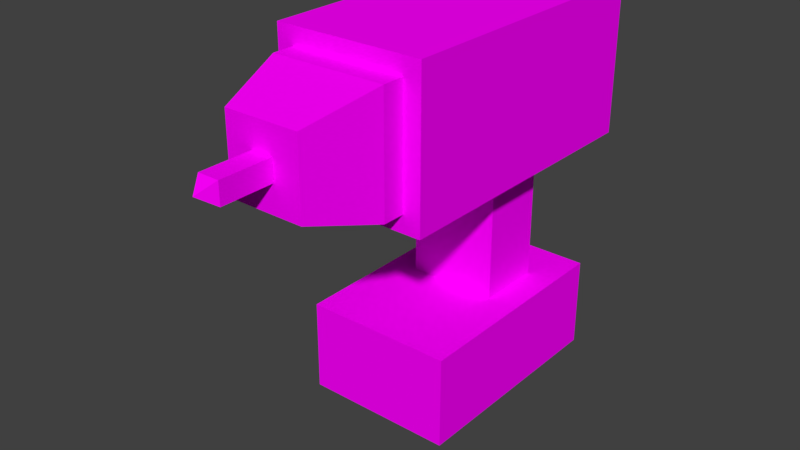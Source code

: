 # Source: electric-screwdriver.blend  (saved by Blender 2.79.0; exported with 4.5.12 LTS)
import bpy
from mathutils import Matrix  # noqa: F401  (used for matrix-valued properties, if any)

bpy.ops.wm.read_factory_settings(use_empty=True)
scene = bpy.context.scene
scene.name = 'Scene'

# ---- collections
col_collection_2 = bpy.data.collections.new('Collection 2'); scene.collection.children.link(col_collection_2)

# ---- images (referenced by path relative to the original .blend; pixels are not part of the script)
import os
ASSET_DIR = os.environ.get("B2B_ASSET_DIR", "")  # directory of the original .blend (textures are referenced by path, not embedded)
HERE = os.path.dirname(os.path.abspath(__file__))  # packed textures are extracted next to this script under _unpacked/

def load_image(name, relpath, width, height, colorspace="sRGB"):
    """Load a texture the original file referenced (path relative to the .blend, or extracted next to this script)."""
    p = next((c for c in (os.path.join(HERE, relpath), os.path.join(ASSET_DIR, relpath)) if relpath and os.path.exists(c)), "")
    if p:
        img = bpy.data.images.load(p, check_existing=True)
        img.name = name
    else:  # same state as the original file: an image datablock whose file is absent (Cycles renders it pink)
        img = bpy.data.images.new(name, width, height)
        img.source = "FILE"
        img.filepath = "//" + (relpath or name)
    img.colorspace_settings.name = colorspace
    return img
img_lowpolytexture_png = load_image('LowPolyTexture.png', 'LowPolyTexture.png', 1024, 1024, 'sRGB')

# ---- materials (node trees are filled in below, after node groups)
mat_main = bpy.data.materials.new('Main')
mat_main.alpha_threshold = 0.0
mat_main.roughness = 0.5

# ---- material node trees
mat_main.use_nodes = True; mat_main.node_tree.nodes.clear()
_N = mat_main.node_tree.nodes; _L = mat_main.node_tree.links
n0 = _N.new('ShaderNodeOutputMaterial'); n0.name = 'Material Output'; n0.location = (300, 300)
n1 = _N.new('ShaderNodeBsdfDiffuse'); n1.name = 'Diffuse BSDF'; n1.location = (10, 300)
n2 = _N.new('ShaderNodeTexImage'); n2.name = 'Image Texture'; n2.location = (-180, 300)
n2.width = 140
n2.image = img_lowpolytexture_png
_L.new(n1.outputs[0], n0.inputs[0])
_L.new(n2.outputs[0], n1.inputs[0])
n0.is_active_output = True

# ---- world
world_world = bpy.data.worlds.new('World'); scene.world = world_world
world_world.color = (0.05088, 0.05088, 0.05088)
world_world.use_sun_shadow = False
world_world.sun_shadow_jitter_overblur = 0.0
world_world.cycles.sampling_method = 'MANUAL'

# ---- meshes
me_cube = bpy.data.meshes.new('Cube')
me_cube.from_pydata([(-0.06014, 0.1019, 0.01101), (-0.06014, 0.1019, 0.05395), (0.06014, 0.1019, 0.01101), (0.06014, 0.1019, 0.05395), (-0.06014, -0.08232, 0.01101), (-0.06014, -0.08232, 0.05395), (0.06014, -0.08232, 0.01101), (0.06014, -0.08232, 0.05395), (-0.03634, 0.06157, 0.08496), (0.03634, 0.06157, 0.08496), (0.03634, 0.008263, 0.08496), (-0.03634, 0.008263, 0.08496), (-0.06014, 0.1019, 0.08496), (0.06014, 0.1019, 0.08496), (0.06014, -0.08232, 0.08496), (-0.06014, -0.08232, 0.08496), (-0.03634, 0.06157, 0.2058), (0.03634, 0.06157, 0.2058), (0.03634, 0.008263, 0.2058), (-0.03634, 0.008263, 0.2058), (-0.04668, -0.1079, 0.2054), (-0.04668, -0.1079, 0.2986), (-0.06072, 0.1286, 0.1914), (-0.06072, 0.1286, 0.3127), (0.04653, -0.1079, 0.2054), (0.04653, -0.1079, 0.2986), (0.06058, 0.1286, 0.1914), (0.06058, 0.1286, 0.3127), (-0.06072, -0.1079, 0.1914), (-0.06072, -0.1079, 0.3127), (0.06058, -0.1079, 0.3127), (0.06058, -0.1079, 0.1914), (-0.04668, -0.1261, 0.2054), (-0.04668, -0.1261, 0.2986), (0.04653, -0.1261, 0.2986), (0.04653, -0.1261, 0.2054), (-0.008644, -0.1839, 0.2435), (-0.008644, -0.1839, 0.2606), (0.008498, -0.1839, 0.2606), (0.008498, -0.1839, 0.2435), (-0.03068, -0.1839, 0.2214), (-0.03068, -0.1839, 0.2826), (0.03053, -0.1839, 0.2826), (0.03053, -0.1839, 0.2214)], [], [(0, 1, 3, 2), (2, 3, 7, 6), (6, 7, 5, 4), (4, 5, 1, 0), (2, 6, 4, 0), (3, 1, 12, 13), (11, 10, 18, 19), (1, 5, 15, 12), (7, 3, 13, 14), (5, 7, 14, 15), (8, 9, 13, 12), (9, 10, 14, 13), (10, 11, 15, 14), (11, 8, 12, 15), (9, 8, 16, 17), (8, 11, 19, 16), (10, 9, 17, 18), (28, 29, 23, 22), (22, 23, 27, 26), (26, 27, 30, 31), (25, 21, 33, 34), (22, 26, 31, 28), (27, 23, 29, 30), (20, 21, 29, 28), (25, 24, 31, 30), (24, 20, 28, 31), (21, 25, 30, 29), (32, 35, 43, 40), (24, 25, 34, 35), (20, 24, 35, 32), (21, 20, 32, 33), (33, 32, 40, 41), (34, 33, 41, 42), (35, 34, 42, 43), (36, 37, 41, 40), (38, 39, 43, 42), (39, 36, 40, 43), (37, 38, 42, 41)])
_uv = me_cube.uv_layers.new(name='UVMap')
_uv.uv.foreach_set('vector', [0.03717, 0.8351, 0.04122, 0.8351, 0.04122, 0.8466, 0.03717, 0.8466, 0.08551, 0.8125, 0.08146, 0.8125, 0.08146, 0.7948, 0.08551, 0.7948, 0.06008, 0.8351, 0.06414, 0.8351, 0.06414, 0.8466, 0.06008, 0.8466, 0.07853, 0.8125, 0.07447, 0.8125, 0.07447, 0.7948, 0.07853, 0.7948, 0.4014, 0.8292, 0.4014, 0.8116, 0.4128, 0.8116, 0.4128, 0.8292, 0.4055, 0.8407, 0.4055, 0.8292, 0.4084, 0.8292, 0.4084, 0.8407, 0.454, 0.8348, 0.4472, 0.8348, 0.4472, 0.8232, 0.454, 0.8232, 0.4387, 0.789, 0.4387, 0.8066, 0.4358, 0.8066, 0.4358, 0.789, 0.4457, 0.789, 0.4457, 0.8066, 0.4428, 0.8066, 0.4428, 0.789, 0.4284, 0.8408, 0.4284, 0.8292, 0.4313, 0.8292, 0.4313, 0.8408, 0.4335, 0.8155, 0.4266, 0.8155, 0.4243, 0.8116, 0.4357, 0.8116, 0.4266, 0.8155, 0.4266, 0.8206, 0.4243, 0.8292, 0.4243, 0.8116, 0.4266, 0.8206, 0.4335, 0.8206, 0.4357, 0.8292, 0.4243, 0.8292, 0.4335, 0.8206, 0.4335, 0.8155, 0.4357, 0.8116, 0.4357, 0.8292, 0.454, 0.8232, 0.4472, 0.8232, 0.4472, 0.8116, 0.454, 0.8116, 0.4548, 0.8095, 0.4498, 0.8095, 0.4498, 0.7979, 0.4548, 0.7979, 0.454, 0.8116, 0.4591, 0.8116, 0.4591, 0.8232, 0.454, 0.8232, 0.4129, 0.789, 0.4243, 0.789, 0.4243, 0.8116, 0.4129, 0.8116, 0.4472, 0.8348, 0.4357, 0.8348, 0.4357, 0.8232, 0.4472, 0.8232, 0.4243, 0.789, 0.4358, 0.789, 0.4358, 0.8116, 0.4243, 0.8116, 0.05817, 0.793, 0.05817, 0.7841, 0.05988, 0.7841, 0.05988, 0.793, 0.4243, 0.8342, 0.4129, 0.8342, 0.4129, 0.8116, 0.4243, 0.8116, 0.4014, 0.789, 0.4129, 0.789, 0.4129, 0.8116, 0.4014, 0.8116, 0.4458, 0.8219, 0.4458, 0.813, 0.4472, 0.8116, 0.4472, 0.8232, 0.437, 0.813, 0.437, 0.8219, 0.4357, 0.8232, 0.4357, 0.8116, 0.437, 0.8219, 0.4458, 0.8219, 0.4472, 0.8232, 0.4357, 0.8232, 0.4458, 0.813, 0.437, 0.813, 0.4357, 0.8116, 0.4472, 0.8116, 0.2847, 0.9691, 0.2847, 0.9602, 0.2903, 0.9617, 0.2903, 0.9676, 0.0441, 0.8389, 0.0441, 0.83, 0.04582, 0.83, 0.04582, 0.8389, 0.02128, 0.8383, 0.02128, 0.8293, 0.023, 0.8293, 0.023, 0.8383, 0.05556, 0.8389, 0.05556, 0.8299, 0.05727, 0.8299, 0.05727, 0.8389, 0.319, 0.9697, 0.319, 0.9608, 0.3245, 0.9623, 0.3245, 0.9682, 0.3216, 0.9239, 0.3216, 0.915, 0.3271, 0.9165, 0.3271, 0.9223, 0.3075, 0.9698, 0.3075, 0.9608, 0.3131, 0.9624, 0.3131, 0.9682, 0.2752, 0.9705, 0.2752, 0.9688, 0.2773, 0.9667, 0.2773, 0.9726, 0.2736, 0.9688, 0.2736, 0.9705, 0.2715, 0.9726, 0.2715, 0.9667, 0.2736, 0.9705, 0.2752, 0.9705, 0.2773, 0.9726, 0.2715, 0.9726, 0.2752, 0.9688, 0.2736, 0.9688, 0.2715, 0.9667, 0.2773, 0.9667])
me_cube.materials.append(mat_main)
me_cube.use_remesh_preserve_volume = False
me_cube.use_remesh_preserve_attributes = False
me_cube.use_mirror_vertex_groups = False
me_cube.update()
me_cube_001 = bpy.data.meshes.new('Cube.001')
me_cube_001.from_pydata([(-0.08411, 0.2446, -0.08411), (-0.08411, 0.2446, 0.08411), (0.08411, 0.2446, 0.08411), (0.08411, 0.2446, -0.08411), (-0.08411, -0.1713, -0.08411), (-0.08411, -0.1713, 0.08411), (0.08411, -0.1713, 0.08411), (0.08411, -0.1713, -0.08411), (0.0, -0.2934, 0.0)], [], [(2, 1, 5, 6), (4, 7, 8), (3, 2, 6, 7), (0, 3, 7, 4), (1, 0, 4, 5), (5, 4, 8), (6, 5, 8), (7, 6, 8)])
_uv = me_cube_001.uv_layers.new(name='UVMap')
_uv.uv.foreach_set('vector', [0.06836, 0.9513, 0.05855, 0.9513, 0.05855, 0.9209, 0.06836, 0.9209, 0.05855, 0.9209, 0.04874, 0.9209, 0.05364, 0.912, 0.07817, 0.9478, 0.06836, 0.9478, 0.06836, 0.9228, 0.07817, 0.9228, 0.05855, 0.9513, 0.04874, 0.9513, 0.04874, 0.9209, 0.05855, 0.9209, 0.08798, 0.9478, 0.07817, 0.9478, 0.07817, 0.9228, 0.08798, 0.9228, 0.08798, 0.9228, 0.07817, 0.9228, 0.08307, 0.912, 0.06836, 0.9209, 0.05855, 0.9209, 0.06345, 0.912, 0.07817, 0.9228, 0.06836, 0.9228, 0.07326, 0.912])
me_cube_001.materials.append(mat_main)
me_cube_001.use_remesh_preserve_volume = False
me_cube_001.use_remesh_preserve_attributes = False
me_cube_001.use_mirror_vertex_groups = False
me_cube_001.update()

# ---- objects
ob_screwdriver = bpy.data.objects.new('Screwdriver', me_cube)
ob_screwtip = bpy.data.objects.new('ScrewTip', me_cube_001)

# ---- transforms, parenting, visibility, modifiers, constraints
ob_screwdriver.location = (0.0, 0.0, 0.0)
ob_screwdriver.lineart.crease_threshold = 0.0
ob_screwtip.parent = ob_screwdriver
ob_screwtip.location = (-7.318e-05, -0.2089, 0.252)
ob_screwtip.scale = (0.1019, 0.1019, 0.1019)
ob_screwtip.lineart.crease_threshold = 0.0

# ---- collection membership
col_collection_2.objects.link(ob_screwdriver)
col_collection_2.objects.link(ob_screwtip)

# ---- scene / render settings (as saved in the file)
scene.frame_start = 1; scene.frame_end = 250; scene.frame_set(1)
scene.render.engine = 'CYCLES'
scene.render.resolution_percentage = 50
scene.render.dither_intensity = 0.0
scene.cycles.use_denoising = False
scene.cycles.samples = 128
scene.cycles.sampling_pattern = 'TABULATED_SOBOL'
scene.cycles.use_adaptive_sampling = False
scene.cycles.use_light_tree = False
scene.cycles.blur_glossy = 0.0
scene.cycles.sample_clamp_indirect = 0.0
scene.view_settings.view_transform = 'Standard'
bpy.context.view_layer.update()

# ---- added for rendering (the .blend has no active camera and no usable light): camera, sun
cam_auto = bpy.data.cameras.new('AutoCamera')
cam_auto.lens = 50.0
cam_auto.sensor_width = 36.0
cam_auto.clip_end = 1000.0
ob_auto_camera = bpy.data.objects.new('AutoCamera', cam_auto)
scene.collection.objects.link(ob_auto_camera)
ob_auto_camera.location = (0.453845, -0.599783, 0.524987)
ob_auto_camera.rotation_euler = (1.09748, -7.21219e-08, 0.694738)
scene.camera = ob_auto_camera
light_auto_sun = bpy.data.lights.new('AutoSun', 'SUN')
light_auto_sun.energy = 3.0
light_auto_sun.angle = 0.0523599
ob_auto_sun = bpy.data.objects.new('AutoSun', light_auto_sun)
scene.collection.objects.link(ob_auto_sun)
ob_auto_sun.rotation_euler = (0.872665, 0.174533, 0.523599)
bpy.context.view_layer.update()
